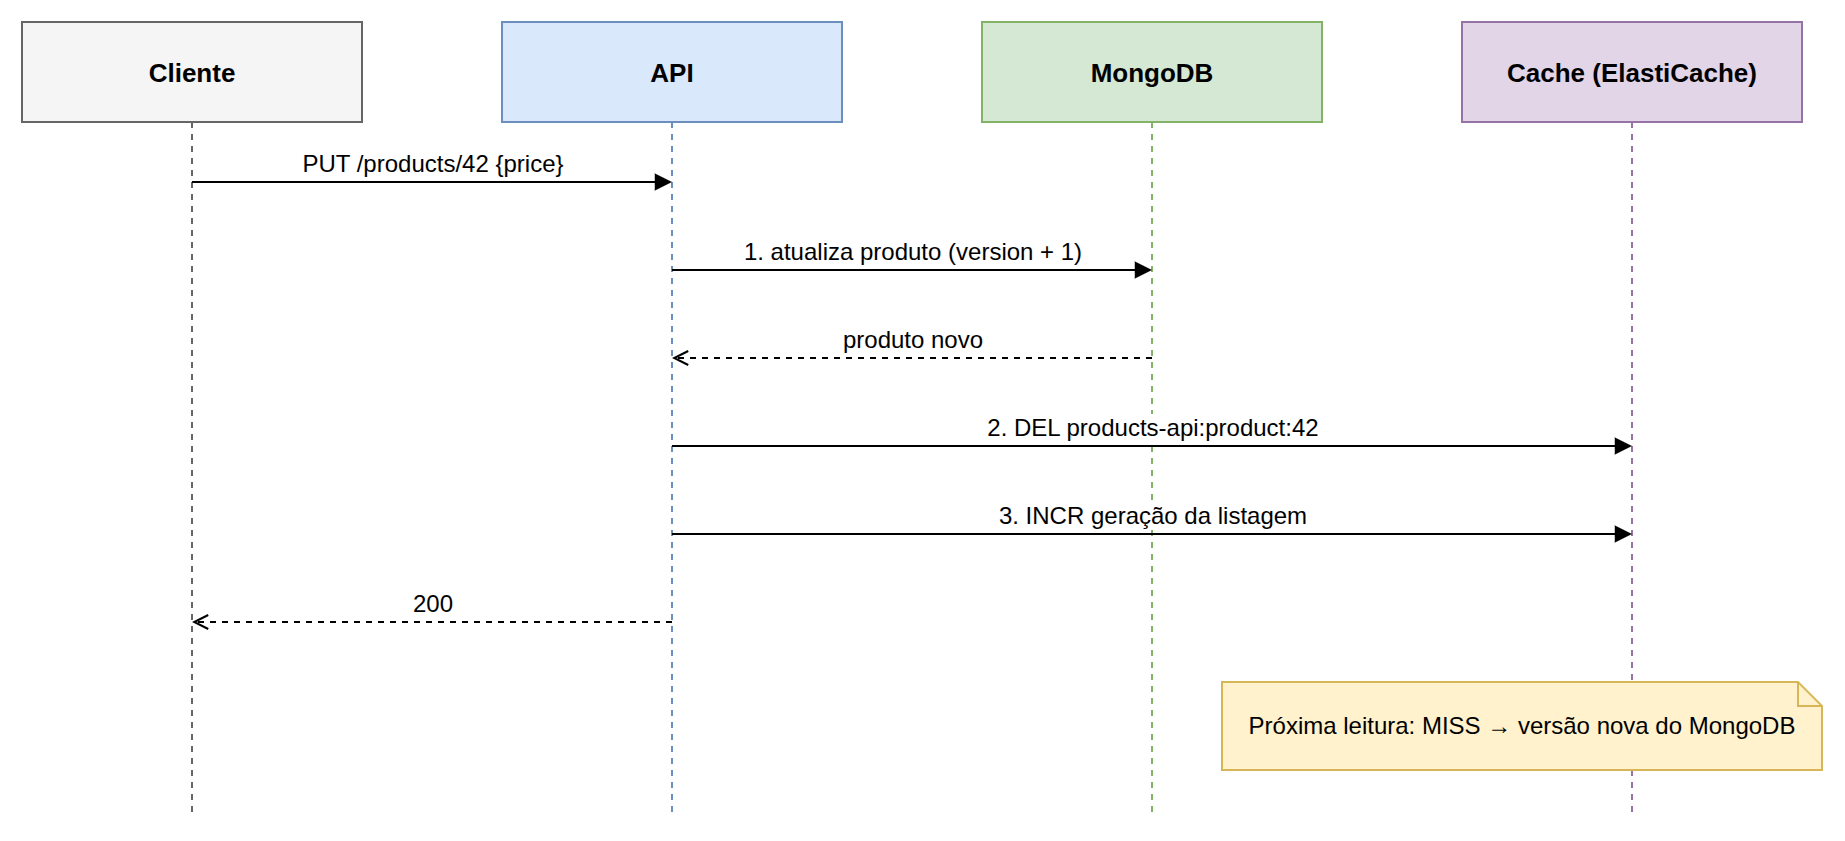

The diagram above was exported from draw.io. Its source (the exported page's mxGraphModel, read from the mxfile embedded in the PNG):
<mxGraphModel adaptiveColors="auto">
  <root>
    <mxCell id="0" />
    <mxCell id="1" parent="0" />
    <mxCell id="p0" value="&lt;b&gt;Cliente&lt;/b&gt;" style="shape=umlLifeline;perimeter=lifelinePerimeter;whiteSpace=wrap;html=1;container=0;collapsible=0;recursiveResize=0;outlineConnect=0;size=50;fillColor=#f5f5f5;strokeColor=#666666;fontSize=13;" vertex="1" parent="1">
      <mxGeometry x="20" y="20" width="170" height="398" as="geometry" />
    </mxCell>
    <mxCell id="p1" value="&lt;b&gt;API&lt;/b&gt;" style="shape=umlLifeline;perimeter=lifelinePerimeter;whiteSpace=wrap;html=1;container=0;collapsible=0;recursiveResize=0;outlineConnect=0;size=50;fillColor=#dae8fc;strokeColor=#6c8ebf;fontSize=13;" vertex="1" parent="1">
      <mxGeometry x="260" y="20" width="170" height="398" as="geometry" />
    </mxCell>
    <mxCell id="p2" value="&lt;b&gt;MongoDB&lt;/b&gt;" style="shape=umlLifeline;perimeter=lifelinePerimeter;whiteSpace=wrap;html=1;container=0;collapsible=0;recursiveResize=0;outlineConnect=0;size=50;fillColor=#d5e8d4;strokeColor=#82b366;fontSize=13;" vertex="1" parent="1">
      <mxGeometry x="500" y="20" width="170" height="398" as="geometry" />
    </mxCell>
    <mxCell id="p3" value="&lt;b&gt;Cache (ElastiCache)&lt;/b&gt;" style="shape=umlLifeline;perimeter=lifelinePerimeter;whiteSpace=wrap;html=1;container=0;collapsible=0;recursiveResize=0;outlineConnect=0;size=50;fillColor=#e1d5e7;strokeColor=#9673a6;fontSize=13;" vertex="1" parent="1">
      <mxGeometry x="740" y="20" width="170" height="398" as="geometry" />
    </mxCell>
    <mxCell id="c1" value="PUT /products/42 {price}" style="html=1;verticalAlign=bottom;labelBackgroundColor=default;fontSize=12;endArrow=block;endFill=1;" edge="1" parent="1">
      <mxGeometry relative="1" as="geometry">
        <mxPoint x="105.0" y="100" as="sourcePoint" />
        <mxPoint x="345.0" y="100" as="targetPoint" />
      </mxGeometry>
    </mxCell>
    <mxCell id="c2" value="1. atualiza produto (version + 1)" style="html=1;verticalAlign=bottom;labelBackgroundColor=default;fontSize=12;endArrow=block;endFill=1;" edge="1" parent="1">
      <mxGeometry relative="1" as="geometry">
        <mxPoint x="345.0" y="144" as="sourcePoint" />
        <mxPoint x="585.0" y="144" as="targetPoint" />
      </mxGeometry>
    </mxCell>
    <mxCell id="c3" value="produto novo" style="html=1;verticalAlign=bottom;labelBackgroundColor=default;fontSize=12;endArrow=open;endFill=0;dashed=1;" edge="1" parent="1">
      <mxGeometry relative="1" as="geometry">
        <mxPoint x="585.0" y="188" as="sourcePoint" />
        <mxPoint x="345.0" y="188" as="targetPoint" />
      </mxGeometry>
    </mxCell>
    <mxCell id="c4" value="2. DEL products-api:product:42" style="html=1;verticalAlign=bottom;labelBackgroundColor=default;fontSize=12;endArrow=block;endFill=1;" edge="1" parent="1">
      <mxGeometry relative="1" as="geometry">
        <mxPoint x="345.0" y="232" as="sourcePoint" />
        <mxPoint x="825.0" y="232" as="targetPoint" />
      </mxGeometry>
    </mxCell>
    <mxCell id="c5" value="3. INCR geração da listagem" style="html=1;verticalAlign=bottom;labelBackgroundColor=default;fontSize=12;endArrow=block;endFill=1;" edge="1" parent="1">
      <mxGeometry relative="1" as="geometry">
        <mxPoint x="345.0" y="276" as="sourcePoint" />
        <mxPoint x="825.0" y="276" as="targetPoint" />
      </mxGeometry>
    </mxCell>
    <mxCell id="c6" value="200" style="html=1;verticalAlign=bottom;labelBackgroundColor=default;fontSize=12;endArrow=open;endFill=0;dashed=1;" edge="1" parent="1">
      <mxGeometry relative="1" as="geometry">
        <mxPoint x="345.0" y="320" as="sourcePoint" />
        <mxPoint x="105.0" y="320" as="targetPoint" />
      </mxGeometry>
    </mxCell>
    <mxCell id="c7" value="Próxima leitura: MISS → versão nova do MongoDB" style="shape=note;size=12;whiteSpace=wrap;html=1;fillColor=#fff2cc;strokeColor=#d6b656;fontSize=12;" vertex="1" parent="1">
      <mxGeometry x="620" y="350" width="300" height="44" as="geometry" />
    </mxCell>
  </root>
</mxGraphModel>